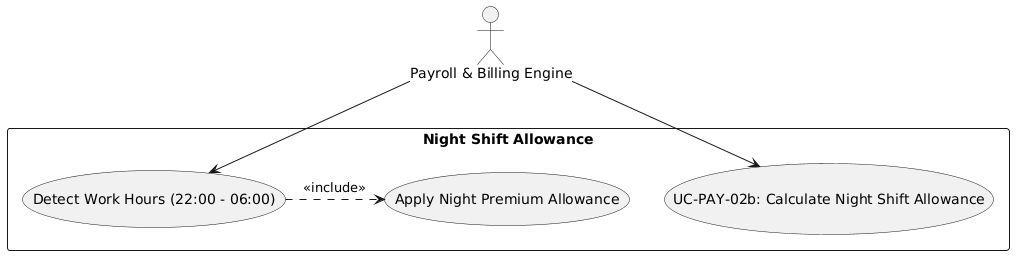

The diagram above was rendered by PlantUML. Its source (embedded in the PNG):
@startuml
skinparam actorStyle stickman
actor "Payroll & Billing Engine" as Engine

rectangle "Night Shift Allowance" {
  usecase "UC-PAY-02b: Calculate Night Shift Allowance" as UC
  usecase "Detect Work Hours (22:00 - 06:00)" as UC_Hours
  usecase "Apply Night Premium Allowance" as UC_Prem
}

Engine --> UC
Engine --> UC_Hours
UC_Hours .> UC_Prem : <<include>>
@enduml